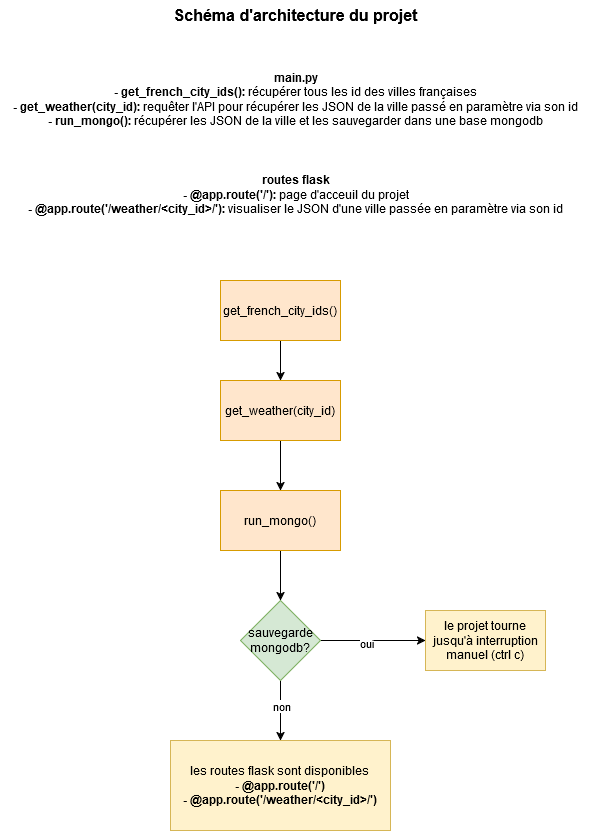

The diagram above was exported from draw.io. Its source (the exported page's mxGraphModel, read from the mxfile embedded in the PNG):
<mxGraphModel dx="1728" dy="937" grid="1" gridSize="10" guides="1" tooltips="1" connect="1" arrows="1" fold="1" page="1" pageScale="1" pageWidth="827" pageHeight="1169" background="#ffffff" math="0" shadow="0">
  <root>
    <mxCell id="0" />
    <mxCell id="1" parent="0" />
    <mxCell id="h2629-Bg2J05z8qz1-rp-1" value="&lt;div&gt;&lt;b&gt;main.py&lt;/b&gt;&lt;/div&gt;&lt;div&gt;&lt;b&gt;- get_french_city_ids():&lt;/b&gt; récupérer tous les id des villes françaises&lt;/div&gt;&lt;div&gt;&lt;b&gt;- get_weather(city_id):&lt;/b&gt; requêter l'API pour récupérer les JSON de la ville passé en paramètre via son id&lt;/div&gt;&lt;div&gt;&lt;b&gt;- run_mongo():&lt;/b&gt; récupérer les JSON de la ville et les sauvegarder dans une base mongodb&lt;br&gt;&lt;/div&gt;" style="text;html=1;align=center;verticalAlign=middle;resizable=0;points=[];autosize=1;strokeColor=none;fillColor=none;" vertex="1" parent="1">
      <mxGeometry x="100" y="94" width="590" height="70" as="geometry" />
    </mxCell>
    <mxCell id="h2629-Bg2J05z8qz1-rp-2" value="&lt;div&gt;&lt;b&gt;routes flask&lt;/b&gt;&lt;/div&gt;&lt;div&gt;&lt;b&gt;- @app.route('/'):&lt;/b&gt; page d'acceuil du projet&lt;/div&gt;&lt;div&gt;&lt;b&gt;- @app.route('/weather/&amp;lt;city_id&amp;gt;/'):&lt;/b&gt; visualiser le JSON d'une ville passée en paramètre via son id&lt;br&gt;&lt;/div&gt;" style="text;html=1;align=center;verticalAlign=middle;resizable=0;points=[];autosize=1;strokeColor=none;fillColor=none;" vertex="1" parent="1">
      <mxGeometry x="115" y="194" width="560" height="60" as="geometry" />
    </mxCell>
    <mxCell id="h2629-Bg2J05z8qz1-rp-12" style="edgeStyle=orthogonalEdgeStyle;rounded=0;orthogonalLoop=1;jettySize=auto;html=1;" edge="1" parent="1" source="h2629-Bg2J05z8qz1-rp-4" target="h2629-Bg2J05z8qz1-rp-5">
      <mxGeometry relative="1" as="geometry" />
    </mxCell>
    <mxCell id="h2629-Bg2J05z8qz1-rp-4" value="get_french_city_ids()" style="whiteSpace=wrap;html=1;fillColor=#ffe6cc;strokeColor=#d79b00;" vertex="1" parent="1">
      <mxGeometry x="320" y="310" width="120" height="60" as="geometry" />
    </mxCell>
    <mxCell id="h2629-Bg2J05z8qz1-rp-13" style="edgeStyle=orthogonalEdgeStyle;rounded=0;orthogonalLoop=1;jettySize=auto;html=1;entryX=0.5;entryY=0;entryDx=0;entryDy=0;" edge="1" parent="1" source="h2629-Bg2J05z8qz1-rp-5" target="h2629-Bg2J05z8qz1-rp-7">
      <mxGeometry relative="1" as="geometry" />
    </mxCell>
    <mxCell id="h2629-Bg2J05z8qz1-rp-5" value="get_weather(city_id)" style="whiteSpace=wrap;html=1;fillColor=#ffe6cc;strokeColor=#d79b00;" vertex="1" parent="1">
      <mxGeometry x="320" y="410" width="120" height="60" as="geometry" />
    </mxCell>
    <mxCell id="h2629-Bg2J05z8qz1-rp-14" style="edgeStyle=orthogonalEdgeStyle;rounded=0;orthogonalLoop=1;jettySize=auto;html=1;entryX=0.5;entryY=0;entryDx=0;entryDy=0;" edge="1" parent="1" source="h2629-Bg2J05z8qz1-rp-7" target="h2629-Bg2J05z8qz1-rp-11">
      <mxGeometry relative="1" as="geometry" />
    </mxCell>
    <mxCell id="h2629-Bg2J05z8qz1-rp-7" value="run_mongo()" style="whiteSpace=wrap;html=1;fillColor=#ffe6cc;strokeColor=#d79b00;" vertex="1" parent="1">
      <mxGeometry x="320" y="520" width="120" height="60" as="geometry" />
    </mxCell>
    <mxCell id="h2629-Bg2J05z8qz1-rp-16" style="edgeStyle=orthogonalEdgeStyle;rounded=0;orthogonalLoop=1;jettySize=auto;html=1;entryX=0;entryY=0.5;entryDx=0;entryDy=0;" edge="1" parent="1" source="h2629-Bg2J05z8qz1-rp-11" target="h2629-Bg2J05z8qz1-rp-15">
      <mxGeometry relative="1" as="geometry" />
    </mxCell>
    <mxCell id="h2629-Bg2J05z8qz1-rp-17" value="oui" style="edgeLabel;html=1;align=center;verticalAlign=middle;resizable=0;points=[];" vertex="1" connectable="0" parent="h2629-Bg2J05z8qz1-rp-16">
      <mxGeometry x="0.1476" y="-2" relative="1" as="geometry">
        <mxPoint x="-15" as="offset" />
      </mxGeometry>
    </mxCell>
    <mxCell id="h2629-Bg2J05z8qz1-rp-19" style="edgeStyle=orthogonalEdgeStyle;rounded=0;orthogonalLoop=1;jettySize=auto;html=1;entryX=0.5;entryY=0;entryDx=0;entryDy=0;" edge="1" parent="1" source="h2629-Bg2J05z8qz1-rp-11" target="h2629-Bg2J05z8qz1-rp-18">
      <mxGeometry relative="1" as="geometry" />
    </mxCell>
    <mxCell id="h2629-Bg2J05z8qz1-rp-20" value="non" style="edgeLabel;html=1;align=center;verticalAlign=middle;resizable=0;points=[];" vertex="1" connectable="0" parent="h2629-Bg2J05z8qz1-rp-19">
      <mxGeometry x="-0.1673" relative="1" as="geometry">
        <mxPoint as="offset" />
      </mxGeometry>
    </mxCell>
    <mxCell id="h2629-Bg2J05z8qz1-rp-11" value="sauvegarde mongodb?" style="rhombus;whiteSpace=wrap;html=1;fillColor=#d5e8d4;strokeColor=#82b366;" vertex="1" parent="1">
      <mxGeometry x="340" y="630" width="80" height="80" as="geometry" />
    </mxCell>
    <mxCell id="h2629-Bg2J05z8qz1-rp-15" value="le projet tourne jusqu'à interruption manuel (ctrl c)" style="whiteSpace=wrap;html=1;fillColor=#fff2cc;strokeColor=#d6b656;" vertex="1" parent="1">
      <mxGeometry x="525" y="640" width="120" height="60" as="geometry" />
    </mxCell>
    <mxCell id="h2629-Bg2J05z8qz1-rp-18" value="&lt;div&gt;les routes flask sont disponibles&lt;/div&gt;&lt;div&gt;&lt;b&gt;- @app.route('/')&lt;/b&gt;&lt;/div&gt;&lt;div&gt;&lt;b&gt;- @app.route('/weather/&amp;lt;city_id&amp;gt;/')&lt;/b&gt;&lt;br&gt;&lt;/div&gt;" style="whiteSpace=wrap;html=1;fillColor=#fff2cc;strokeColor=#d6b656;" vertex="1" parent="1">
      <mxGeometry x="270" y="770" width="220" height="90" as="geometry" />
    </mxCell>
    <mxCell id="h2629-Bg2J05z8qz1-rp-21" value="&lt;b&gt;&lt;font style=&quot;font-size: 16px;&quot;&gt;Schéma d'architecture du projet&lt;br&gt;&lt;/font&gt;&lt;/b&gt;" style="text;html=1;align=center;verticalAlign=middle;resizable=0;points=[];autosize=1;strokeColor=none;fillColor=none;" vertex="1" parent="1">
      <mxGeometry x="260" y="30" width="270" height="30" as="geometry" />
    </mxCell>
  </root>
</mxGraphModel>